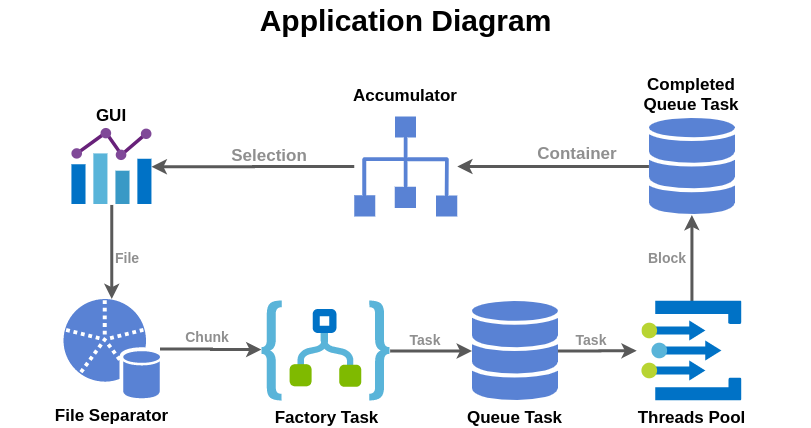

The diagram above was exported from draw.io. Its source (the exported page's mxGraphModel, read from the mxfile embedded in the PNG):
<mxGraphModel dx="-723" dy="146" grid="1" gridSize="10" guides="1" tooltips="1" connect="1" arrows="1" fold="1" page="1" pageScale="1" pageWidth="1169" pageHeight="827" background="#ffffff" math="0" shadow="0">
  <root>
    <mxCell id="0" />
    <mxCell id="1" parent="0" />
    <mxCell id="2" style="edgeStyle=orthogonalEdgeStyle;rounded=0;orthogonalLoop=1;jettySize=auto;html=1;strokeWidth=3;fontSize=17;fontColor=#8F8F8F;strokeColor=#595959;" edge="1" source="18" target="22" parent="1">
      <mxGeometry relative="1" as="geometry" />
    </mxCell>
    <mxCell id="3" value="&lt;font style=&quot;font-size: 14px&quot;&gt;&lt;b&gt;File&lt;/b&gt;&lt;/font&gt;" style="text;html=1;strokeColor=none;fillColor=none;align=center;verticalAlign=middle;whiteSpace=wrap;rounded=0;fontColor=#8F8F8F;" vertex="1" parent="1">
      <mxGeometry x="2622.1" y="1086.5" width="40" height="20" as="geometry" />
    </mxCell>
    <mxCell id="4" value="&lt;font style=&quot;font-size: 30px&quot;&gt;Application&amp;nbsp;&lt;/font&gt;Diagram" style="text;spacingTop=-5;align=center;verticalAlign=middle;fontSize=30;fontStyle=1;html=1;points=[]" vertex="1" parent="1">
      <mxGeometry x="2515.1800000000003" y="840" width="810" height="45" as="geometry" />
    </mxCell>
    <mxCell id="5" value="" style="group;aspect=fixed;" vertex="1" connectable="0" parent="1">
      <mxGeometry x="2586.43" y="944.5" width="79.67" height="100" as="geometry" />
    </mxCell>
    <mxCell id="6" value="" style="aspect=fixed;html=1;points=[];align=center;image;fontSize=12;image=img/lib/mscae/Chart.svg;" vertex="1" parent="5">
      <mxGeometry y="23.478260869565215" width="79.66999999999993" height="76.48041889385836" as="geometry" />
    </mxCell>
    <mxCell id="7" value="&lt;font color=&quot;#000000&quot;&gt;&lt;b&gt;GUI&lt;br&gt;&lt;/b&gt;&lt;/font&gt;" style="text;html=1;strokeColor=none;fillColor=none;align=center;verticalAlign=middle;whiteSpace=wrap;rounded=0;shadow=0;labelBackgroundColor=none;sketch=0;fontSize=17;fontColor=#8F8F8F;" vertex="1" parent="5">
      <mxGeometry x="19.840000000000146" width="40" height="20" as="geometry" />
    </mxCell>
    <mxCell id="8" style="edgeStyle=orthogonalEdgeStyle;rounded=0;orthogonalLoop=1;jettySize=auto;html=1;entryX=-0.052;entryY=0.498;entryDx=0;entryDy=0;entryPerimeter=0;strokeWidth=3;fontSize=17;fontColor=#8F8F8F;strokeColor=#595959;" edge="1" source="9" target="18" parent="1">
      <mxGeometry relative="1" as="geometry" />
    </mxCell>
    <mxCell id="9" value="&lt;span style=&quot;font-weight: 700&quot;&gt;Queue Task&lt;/span&gt;" style="shadow=0;dashed=0;html=1;strokeColor=none;labelPosition=center;verticalLabelPosition=bottom;verticalAlign=top;outlineConnect=0;align=center;shape=mxgraph.office.databases.database_mini_3;sketch=0;fontSize=17;fontColor=#000000;fillColor=#5982D4;" vertex="1" parent="1">
      <mxGeometry x="2986.43" y="1140.5" width="86" height="100" as="geometry" />
    </mxCell>
    <mxCell id="10" style="edgeStyle=orthogonalEdgeStyle;rounded=0;orthogonalLoop=1;jettySize=auto;html=1;entryX=-0.004;entryY=0.486;entryDx=0;entryDy=0;entryPerimeter=0;strokeWidth=3;fontSize=17;fontColor=#000000;strokeColor=#595959;" edge="1" source="11" target="15" parent="1">
      <mxGeometry relative="1" as="geometry" />
    </mxCell>
    <mxCell id="11" value="&lt;b&gt;&lt;font style=&quot;font-size: 17px&quot;&gt;File Separator&lt;/font&gt;&lt;/b&gt;" style="shadow=0;dashed=0;html=1;strokeColor=none;labelPosition=center;verticalLabelPosition=bottom;verticalAlign=top;outlineConnect=0;align=center;shape=mxgraph.office.databases.database_partition_5;sketch=0;fontSize=17;fontColor=#000000;fillColor=#5982D4;aspect=fixed;" vertex="1" parent="1">
      <mxGeometry x="2578" y="1138.5" width="96.53" height="100" as="geometry" />
    </mxCell>
    <mxCell id="12" style="edgeStyle=orthogonalEdgeStyle;rounded=0;orthogonalLoop=1;jettySize=auto;html=1;strokeWidth=3;fontSize=17;fontColor=#424242;strokeColor=#595959;" edge="1" source="13" target="6" parent="1">
      <mxGeometry relative="1" as="geometry" />
    </mxCell>
    <mxCell id="13" value="&lt;font&gt;&lt;br&gt;&lt;/font&gt;" style="pointerEvents=1;shadow=0;dashed=0;html=1;aspect=fixed;labelPosition=center;verticalLabelPosition=bottom;verticalAlign=top;align=center;outlineConnect=0;shape=mxgraph.vvd.infrastructure;labelBackgroundColor=none;sketch=0;fontSize=17;fillColor=#5982D4;strokeColor=none;" vertex="1" parent="1">
      <mxGeometry x="2868.64" y="956" width="103.09" height="100" as="geometry" />
    </mxCell>
    <mxCell id="14" style="edgeStyle=orthogonalEdgeStyle;rounded=0;orthogonalLoop=1;jettySize=auto;html=1;strokeWidth=3;fontSize=17;fontColor=#000000;strokeColor=#595959;" edge="1" source="15" target="9" parent="1">
      <mxGeometry relative="1" as="geometry" />
    </mxCell>
    <mxCell id="15" value="&lt;font style=&quot;font-size: 17px&quot;&gt;&lt;b&gt;Factory Task&lt;/b&gt;&lt;/font&gt;" style="aspect=fixed;html=1;points=[];align=center;image;fontSize=12;image=img/lib/mscae/Logic_Apps.svg;shadow=0;labelBackgroundColor=none;sketch=0;strokeColor=#5982D4;strokeWidth=3;fillColor=#5982D4;gradientColor=none;" vertex="1" parent="1">
      <mxGeometry x="2776.43" y="1140.5" width="128.21" height="100" as="geometry" />
    </mxCell>
    <mxCell id="16" value="&lt;font style=&quot;font-size: 14px&quot;&gt;&lt;b&gt;Chunk&lt;br&gt;&lt;br&gt;&lt;/b&gt;&lt;/font&gt;" style="text;html=1;strokeColor=none;fillColor=none;align=center;verticalAlign=middle;whiteSpace=wrap;rounded=0;fontColor=#8F8F8F;" vertex="1" parent="1">
      <mxGeometry x="2702.43" y="1174" width="40" height="20" as="geometry" />
    </mxCell>
    <mxCell id="17" value="&lt;font style=&quot;font-size: 14px&quot;&gt;&lt;b&gt;Task&lt;br&gt;&lt;/b&gt;&lt;/font&gt;" style="text;html=1;strokeColor=none;fillColor=none;align=center;verticalAlign=middle;whiteSpace=wrap;rounded=0;fontColor=#8F8F8F;" vertex="1" parent="1">
      <mxGeometry x="2920.43" y="1169" width="40" height="20" as="geometry" />
    </mxCell>
    <mxCell id="18" value="&lt;font style=&quot;font-size: 17px&quot;&gt;&lt;b&gt;Threads Pool&lt;/b&gt;&lt;/font&gt;" style="aspect=fixed;html=1;points=[];align=center;image;fontSize=12;image=img/lib/mscae/Event_Grid_Topics.svg;shadow=0;labelBackgroundColor=none;sketch=0;strokeColor=#5982D4;strokeWidth=3;fillColor=#5982D4;gradientColor=none;" vertex="1" parent="1">
      <mxGeometry x="3156.43" y="1140.5" width="100" height="100" as="geometry" />
    </mxCell>
    <mxCell id="19" value="&lt;font style=&quot;font-size: 14px&quot;&gt;&lt;b&gt;Task&lt;br&gt;&lt;/b&gt;&lt;/font&gt;" style="text;html=1;strokeColor=none;fillColor=none;align=center;verticalAlign=middle;whiteSpace=wrap;rounded=0;fontColor=#8F8F8F;" vertex="1" parent="1">
      <mxGeometry x="3086.43" y="1169" width="40" height="20" as="geometry" />
    </mxCell>
    <mxCell id="20" style="edgeStyle=orthogonalEdgeStyle;rounded=0;orthogonalLoop=1;jettySize=auto;html=1;strokeWidth=3;fontSize=17;fontColor=#8F8F8F;strokeColor=#595959;" edge="1" source="6" target="11" parent="1">
      <mxGeometry relative="1" as="geometry" />
    </mxCell>
    <mxCell id="21" style="edgeStyle=orthogonalEdgeStyle;rounded=0;orthogonalLoop=1;jettySize=auto;html=1;strokeWidth=3;fontSize=17;fontColor=#8F8F8F;strokeColor=#595959;" edge="1" source="22" target="13" parent="1">
      <mxGeometry relative="1" as="geometry" />
    </mxCell>
    <mxCell id="22" value="&lt;br&gt;&lt;b&gt;&lt;br&gt;&lt;/b&gt;" style="shadow=0;dashed=0;html=1;strokeColor=none;labelPosition=center;verticalLabelPosition=bottom;verticalAlign=top;outlineConnect=0;align=center;shape=mxgraph.office.databases.database_mini_3;sketch=0;fontSize=17;fontColor=#000000;fillColor=#5982D4;" vertex="1" parent="1">
      <mxGeometry x="3163.43" y="957.5" width="86" height="97" as="geometry" />
    </mxCell>
    <mxCell id="23" value="&lt;span style=&quot;color: rgb(0 , 0 , 0) ; font-weight: 700&quot;&gt;Completed&lt;/span&gt;&lt;br style=&quot;color: rgb(0 , 0 , 0) ; font-weight: 700&quot;&gt;&lt;span style=&quot;color: rgb(0 , 0 , 0) ; font-weight: 700&quot;&gt;Queue Task&lt;/span&gt;" style="text;html=1;strokeColor=none;fillColor=none;align=center;verticalAlign=middle;whiteSpace=wrap;rounded=0;shadow=0;labelBackgroundColor=none;sketch=0;fontSize=17;fontColor=#8F8F8F;" vertex="1" parent="1">
      <mxGeometry x="3146.43" y="924" width="120" height="20" as="geometry" />
    </mxCell>
    <mxCell id="24" value="&lt;b style=&quot;color: rgb(0 , 0 , 0)&quot;&gt;Accumulator&lt;br&gt;&lt;/b&gt;" style="text;html=1;strokeColor=none;fillColor=none;align=center;verticalAlign=middle;whiteSpace=wrap;rounded=0;shadow=0;labelBackgroundColor=none;sketch=0;fontSize=17;fontColor=#8F8F8F;" vertex="1" parent="1">
      <mxGeometry x="2900.19" y="924.5" width="40" height="20" as="geometry" />
    </mxCell>
    <mxCell id="25" value="&lt;font style=&quot;font-size: 14px&quot;&gt;&lt;span style=&quot;font-size: 17px&quot;&gt;&lt;b&gt;Container&lt;/b&gt;&lt;/span&gt;&lt;b&gt;&lt;br&gt;&lt;/b&gt;&lt;/font&gt;" style="text;html=1;strokeColor=none;fillColor=none;align=center;verticalAlign=middle;whiteSpace=wrap;rounded=0;fontColor=#8F8F8F;" vertex="1" parent="1">
      <mxGeometry x="3049.93" y="982.5" width="84" height="20" as="geometry" />
    </mxCell>
    <mxCell id="26" value="&lt;font&gt;&lt;span style=&quot;font-size: 17px&quot;&gt;&lt;b&gt;Selection&lt;/b&gt;&lt;/span&gt;&lt;br&gt;&lt;/font&gt;" style="text;html=1;strokeColor=none;fillColor=none;align=center;verticalAlign=middle;whiteSpace=wrap;rounded=0;fontColor=#8F8F8F;" vertex="1" parent="1">
      <mxGeometry x="2742.43" y="984.5" width="84" height="20" as="geometry" />
    </mxCell>
    <mxCell id="27" value="&lt;font style=&quot;font-size: 14px&quot;&gt;&lt;b&gt;Block&lt;/b&gt;&lt;/font&gt;" style="text;html=1;strokeColor=none;fillColor=none;align=center;verticalAlign=middle;whiteSpace=wrap;rounded=0;fontColor=#8F8F8F;" vertex="1" parent="1">
      <mxGeometry x="3162.43" y="1086.5" width="40" height="20" as="geometry" />
    </mxCell>
  </root>
</mxGraphModel>